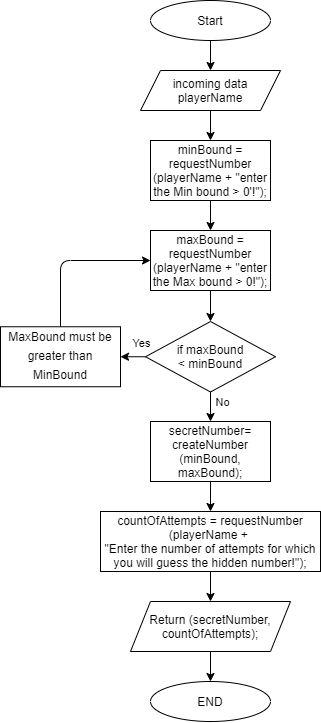

The diagram above was exported from draw.io. Its source (the exported page's mxGraphModel, read from the mxfile embedded in the PNG):
<mxGraphModel dx="3493" dy="1347" grid="1" gridSize="10" guides="1" tooltips="1" connect="1" arrows="1" fold="1" page="1" pageScale="1" pageWidth="827" pageHeight="1169" math="0" shadow="0">
  <root>
    <mxCell id="0" />
    <mxCell id="1" parent="0" />
    <mxCell id="5" value="" style="edgeStyle=none;html=1;" edge="1" parent="1" target="4">
      <mxGeometry relative="1" as="geometry">
        <mxPoint x="410" y="249" as="sourcePoint" />
      </mxGeometry>
    </mxCell>
    <mxCell id="10" value="" style="edgeStyle=none;html=1;" edge="1" parent="1" source="4" target="8">
      <mxGeometry relative="1" as="geometry" />
    </mxCell>
    <mxCell id="4" value="incoming data playerName" style="shape=parallelogram;perimeter=parallelogramPerimeter;whiteSpace=wrap;html=1;fixedSize=1;" vertex="1" parent="1">
      <mxGeometry x="340" y="279" width="140" height="40" as="geometry" />
    </mxCell>
    <mxCell id="12" value="" style="edgeStyle=none;html=1;" edge="1" parent="1" source="8" target="11">
      <mxGeometry relative="1" as="geometry" />
    </mxCell>
    <mxCell id="8" value="minBound = requestNumber&lt;br&gt;(playerName + &quot;enter the Min bound &amp;gt; 0&lt;span class=&quot;VIiyi&quot; lang=&quot;en&quot;&gt;'!&quot;);&lt;/span&gt;" style="whiteSpace=wrap;html=1;" vertex="1" parent="1">
      <mxGeometry x="350" y="349" width="120" height="60" as="geometry" />
    </mxCell>
    <mxCell id="23" value="" style="edgeStyle=none;html=1;" edge="1" parent="1" source="11" target="22">
      <mxGeometry relative="1" as="geometry" />
    </mxCell>
    <mxCell id="11" value="maxBound = requestNumber&lt;br&gt;(playerName + &quot;enter the Max bound&lt;span class=&quot;VIiyi&quot; lang=&quot;en&quot;&gt;&amp;nbsp;&amp;gt; 0!&quot;);&lt;/span&gt;" style="whiteSpace=wrap;html=1;" vertex="1" parent="1">
      <mxGeometry x="350" y="439" width="120" height="60" as="geometry" />
    </mxCell>
    <mxCell id="16" value="" style="edgeStyle=none;html=1;" edge="1" parent="1" source="13" target="15">
      <mxGeometry relative="1" as="geometry" />
    </mxCell>
    <mxCell id="13" value="&lt;span&gt;secretNumber=&lt;br&gt;createNumber (minBound, maxBound)&lt;/span&gt;&lt;span class=&quot;VIiyi&quot; lang=&quot;en&quot;&gt;;&lt;/span&gt;" style="whiteSpace=wrap;html=1;" vertex="1" parent="1">
      <mxGeometry x="350" y="630" width="120" height="60" as="geometry" />
    </mxCell>
    <mxCell id="18" value="" style="edgeStyle=none;html=1;" edge="1" parent="1" source="15" target="17">
      <mxGeometry relative="1" as="geometry" />
    </mxCell>
    <mxCell id="15" value="&lt;span style=&quot;background-color: rgb(255 , 255 , 255)&quot;&gt;&lt;font style=&quot;font-size: 12px&quot;&gt;countOfAttempts&lt;/font&gt;&lt;/span&gt;&lt;span&gt;&amp;nbsp;= requestNumber&lt;/span&gt;&lt;br&gt;&lt;span&gt;(&lt;/span&gt;playerName +&amp;nbsp;&lt;span&gt;&lt;br&gt;&quot;&lt;/span&gt;&lt;span class=&quot;VIiyi&quot; lang=&quot;en&quot;&gt;Enter the number of attempts for which you will guess the hidden number!&lt;/span&gt;&lt;span class=&quot;VIiyi&quot; lang=&quot;en&quot;&gt;&quot;);&lt;/span&gt;" style="whiteSpace=wrap;html=1;" vertex="1" parent="1">
      <mxGeometry x="300" y="720" width="220" height="60" as="geometry" />
    </mxCell>
    <mxCell id="20" value="" style="edgeStyle=none;html=1;" edge="1" parent="1" source="17" target="19">
      <mxGeometry relative="1" as="geometry" />
    </mxCell>
    <mxCell id="17" value="Return (secretNumber, countOfAttempts);" style="shape=parallelogram;perimeter=parallelogramPerimeter;whiteSpace=wrap;html=1;fixedSize=1;" vertex="1" parent="1">
      <mxGeometry x="330" y="810" width="160" height="50" as="geometry" />
    </mxCell>
    <mxCell id="19" value="END" style="ellipse;whiteSpace=wrap;html=1;" vertex="1" parent="1">
      <mxGeometry x="350" y="890" width="120" height="40" as="geometry" />
    </mxCell>
    <mxCell id="21" value="Start" style="ellipse;whiteSpace=wrap;html=1;" vertex="1" parent="1">
      <mxGeometry x="350" y="209" width="120" height="40" as="geometry" />
    </mxCell>
    <mxCell id="24" value="" style="edgeStyle=none;html=1;" edge="1" parent="1" source="22" target="13">
      <mxGeometry relative="1" as="geometry" />
    </mxCell>
    <mxCell id="25" value="No" style="edgeLabel;html=1;align=center;verticalAlign=middle;resizable=0;points=[];" vertex="1" connectable="0" parent="24">
      <mxGeometry x="0.3898" y="-1" relative="1" as="geometry">
        <mxPoint x="11" y="-11" as="offset" />
      </mxGeometry>
    </mxCell>
    <mxCell id="27" value="" style="edgeStyle=none;html=1;" edge="1" parent="1" source="22" target="26">
      <mxGeometry relative="1" as="geometry" />
    </mxCell>
    <mxCell id="29" value="Yes" style="edgeLabel;html=1;align=center;verticalAlign=middle;resizable=0;points=[];" vertex="1" connectable="0" parent="27">
      <mxGeometry x="-0.4844" y="1" relative="1" as="geometry">
        <mxPoint x="1" y="-16" as="offset" />
      </mxGeometry>
    </mxCell>
    <mxCell id="22" value="if maxBound&lt;br&gt;&amp;nbsp;&amp;lt; minBound&amp;nbsp;" style="rhombus;whiteSpace=wrap;html=1;" vertex="1" parent="1">
      <mxGeometry x="345" y="530" width="130" height="70.5" as="geometry" />
    </mxCell>
    <mxCell id="28" style="edgeStyle=none;html=1;entryX=0;entryY=0.5;entryDx=0;entryDy=0;" edge="1" parent="1" source="26" target="11">
      <mxGeometry relative="1" as="geometry">
        <Array as="points">
          <mxPoint x="260" y="469" />
        </Array>
      </mxGeometry>
    </mxCell>
    <mxCell id="26" value="&lt;div style=&quot;background-color: rgb(255 , 255 , 255) ; line-height: 19px&quot;&gt;&lt;span class=&quot;VIiyi&quot; lang=&quot;en&quot;&gt;MaxBound must be greater than MinBound&lt;/span&gt;&lt;br&gt;&lt;/div&gt;" style="whiteSpace=wrap;html=1;" vertex="1" parent="1">
      <mxGeometry x="200" y="535.25" width="120" height="60" as="geometry" />
    </mxCell>
  </root>
</mxGraphModel>